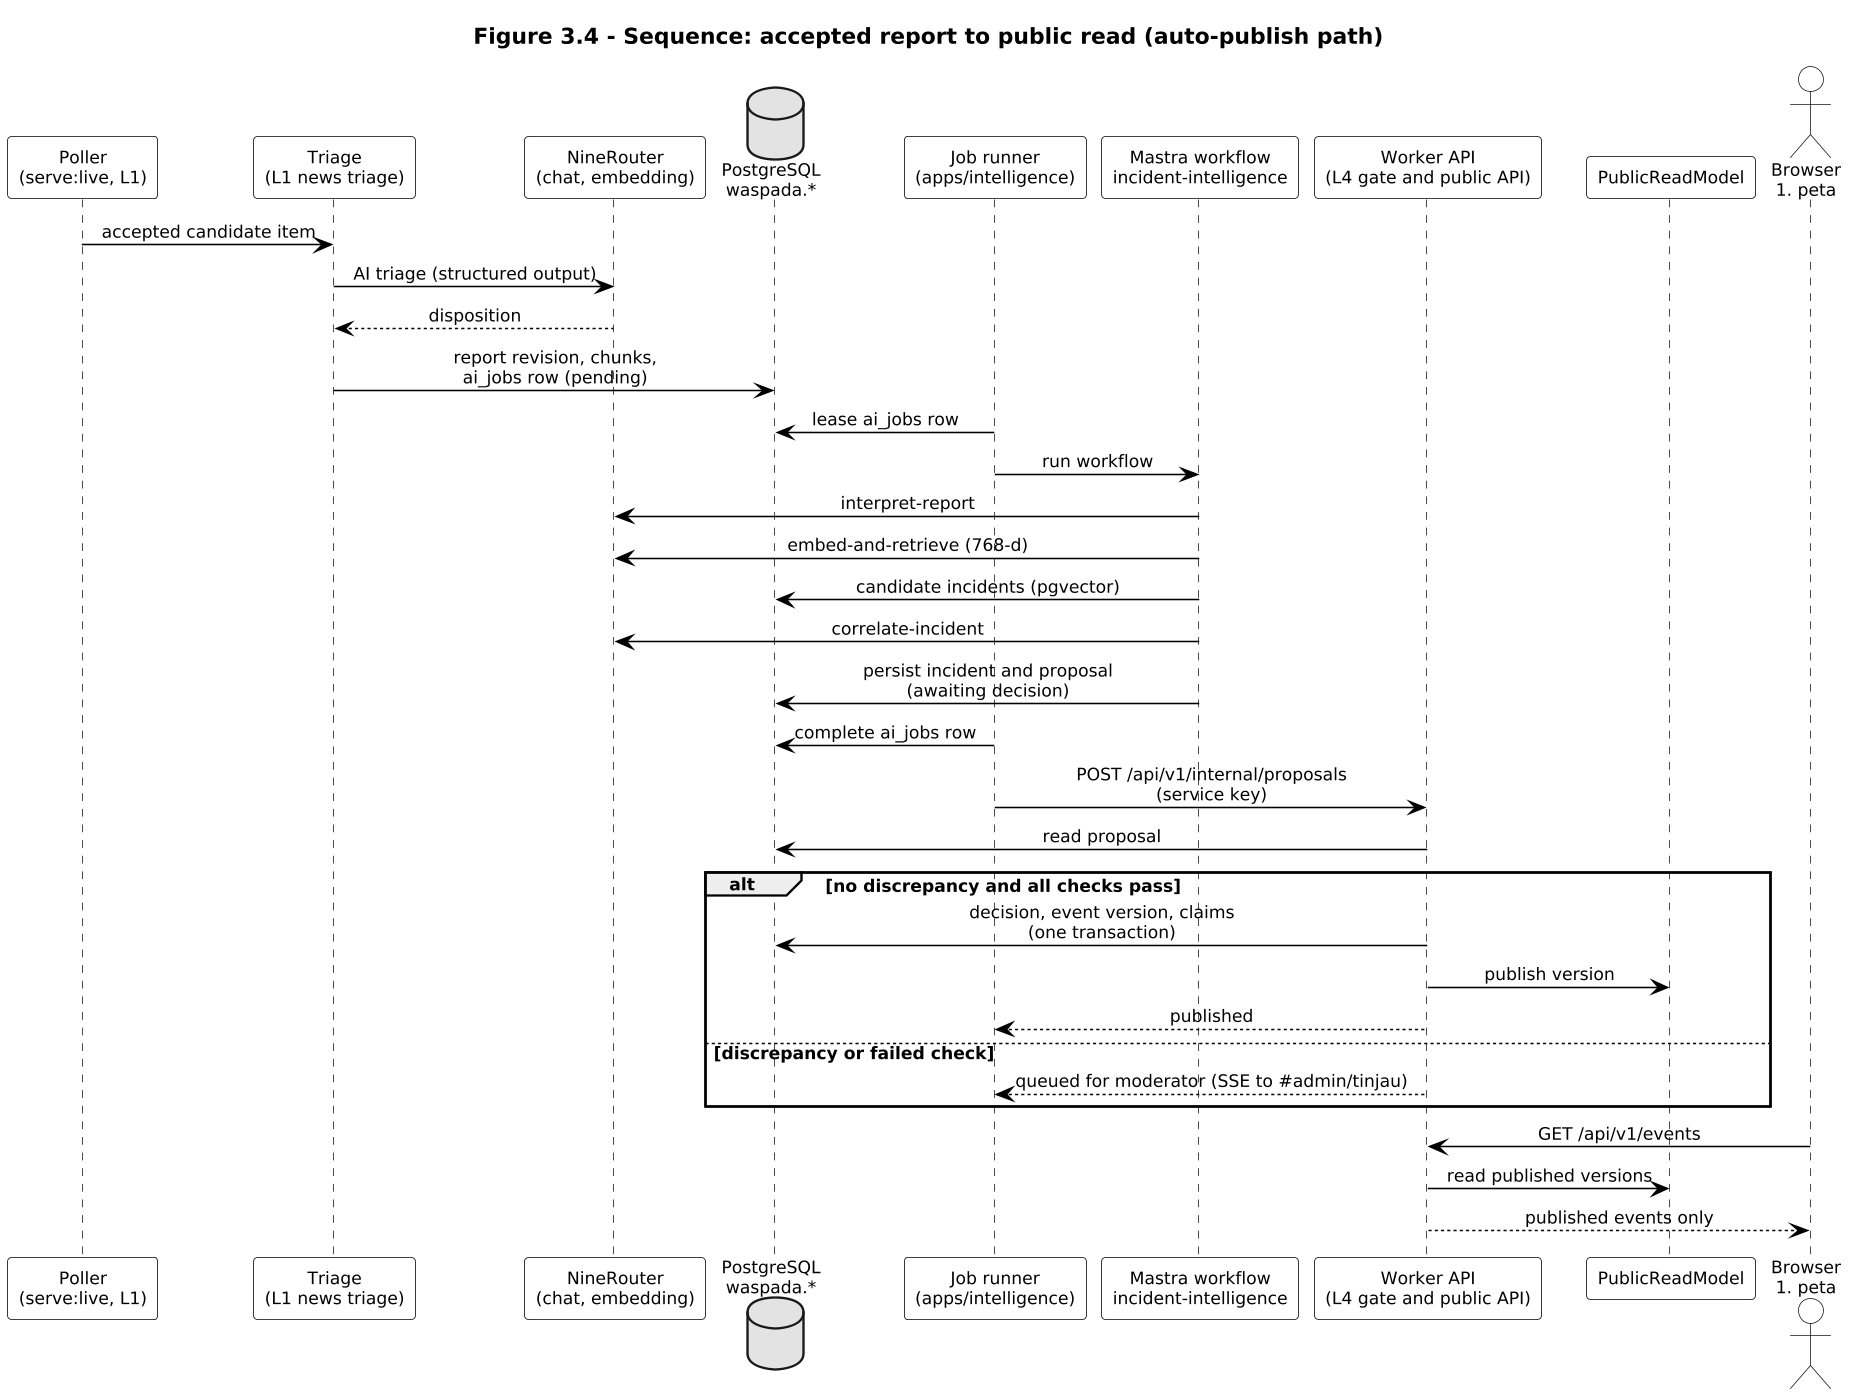

The diagram above was rendered by PlantUML. Its source (embedded in the PNG):
@startuml fig-3-4-sequence
' Figure 3.4: sequence from an accepted source item to the public read, auto-publish path.
' Model calls go through NineRouter. Source text is data, not instructions.
!pragma layout smetana
skinparam dpi 150
skinparam monochrome true
skinparam shadowing false
skinparam defaultFontName Arial
skinparam defaultFontSize 11
skinparam sequenceMessageAlign center
skinparam ParticipantBackgroundColor white
skinparam ParticipantBorderColor black
skinparam ArrowColor black
skinparam ActorBackgroundColor white

title Figure 3.4 - Sequence: accepted report to public read (auto-publish path)

participant "Poller\n(serve:live, L1)" as P
participant "Triage\n(L1 news triage)" as T
participant "NineRouter\n(chat, embedding)" as NR
database "PostgreSQL\nwaspada.*" as DB
participant "Job runner\n(apps/intelligence)" as J
participant "Mastra workflow\nincident-intelligence" as W
participant "Worker API\n(L4 gate and public API)" as L4
participant "PublicReadModel" as PRM
actor "Browser\n#peta" as B

P -> T : accepted candidate item
T -> NR : AI triage (structured output)
NR --> T : disposition
T -> DB : report revision, chunks,\nai_jobs row (pending)

J -> DB : lease ai_jobs row
J -> W : run workflow
W -> NR : interpret-report
W -> NR : embed-and-retrieve (768-d)
W -> DB : candidate incidents (pgvector)
W -> NR : correlate-incident
W -> DB : persist incident and proposal\n(awaiting decision)
J -> DB : complete ai_jobs row
J -> L4 : POST /api/v1/internal/proposals\n(service key)

L4 -> DB : read proposal
alt no discrepancy and all checks pass
  L4 -> DB : decision, event version, claims\n(one transaction)
  L4 -> PRM : publish version
  L4 --> J : published
else discrepancy or failed check
  L4 --> J : queued for moderator (SSE to #admin/tinjau)
end

B -> L4 : GET /api/v1/events
L4 -> PRM : read published versions
L4 --> B : published events only

@enduml